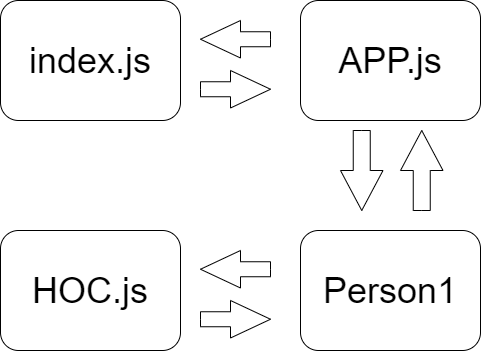

The diagram above was exported from draw.io. Its source (the exported page's mxGraphModel, read from the mxfile embedded in the PNG):
<mxGraphModel dx="1877" dy="541" grid="1" gridSize="10" guides="1" tooltips="1" connect="1" arrows="1" fold="1" page="1" pageScale="1" pageWidth="827" pageHeight="1169" math="0" shadow="0">
  <root>
    <mxCell id="0" />
    <mxCell id="1" parent="0" />
    <mxCell id="qgXjv3SsraSvNxQVDTuu-1" value="&lt;font style=&quot;font-size: 36px;&quot;&gt;index.js&lt;/font&gt;" style="rounded=1;whiteSpace=wrap;html=1;" vertex="1" parent="1">
      <mxGeometry x="-90" y="40" width="180" height="120" as="geometry" />
    </mxCell>
    <mxCell id="qgXjv3SsraSvNxQVDTuu-3" value="" style="html=1;shadow=0;dashed=0;align=center;verticalAlign=middle;shape=mxgraph.arrows2.arrow;dy=0.6;dx=40;notch=0;" vertex="1" parent="1">
      <mxGeometry x="110" y="110" width="70" height="37.5" as="geometry" />
    </mxCell>
    <mxCell id="qgXjv3SsraSvNxQVDTuu-4" value="&lt;font style=&quot;font-size: 36px;&quot;&gt;APP.js&lt;/font&gt;" style="rounded=1;whiteSpace=wrap;html=1;" vertex="1" parent="1">
      <mxGeometry x="210" y="40" width="180" height="120" as="geometry" />
    </mxCell>
    <mxCell id="qgXjv3SsraSvNxQVDTuu-7" value="&lt;font style=&quot;font-size: 36px;&quot;&gt;Person1&lt;/font&gt;" style="rounded=1;whiteSpace=wrap;html=1;" vertex="1" parent="1">
      <mxGeometry x="210" y="270" width="180" height="120" as="geometry" />
    </mxCell>
    <mxCell id="qgXjv3SsraSvNxQVDTuu-8" value="" style="html=1;shadow=0;dashed=0;align=center;verticalAlign=middle;shape=mxgraph.arrows2.arrow;dy=0.6;dx=40;direction=south;notch=0;" vertex="1" parent="1">
      <mxGeometry x="250" y="170" width="42.5" height="80" as="geometry" />
    </mxCell>
    <mxCell id="qgXjv3SsraSvNxQVDTuu-9" value="&lt;font style=&quot;font-size: 36px;&quot;&gt;HOC.js&lt;/font&gt;" style="rounded=1;whiteSpace=wrap;html=1;" vertex="1" parent="1">
      <mxGeometry x="-90" y="270" width="180" height="120" as="geometry" />
    </mxCell>
    <mxCell id="qgXjv3SsraSvNxQVDTuu-10" value="" style="html=1;shadow=0;dashed=0;align=center;verticalAlign=middle;shape=mxgraph.arrows2.arrow;dy=0.6;dx=40;notch=0;rotation=-180;" vertex="1" parent="1">
      <mxGeometry x="110" y="60" width="70" height="37.5" as="geometry" />
    </mxCell>
    <mxCell id="qgXjv3SsraSvNxQVDTuu-12" value="" style="html=1;shadow=0;dashed=0;align=center;verticalAlign=middle;shape=mxgraph.arrows2.arrow;dy=0.6;dx=40;direction=south;notch=0;rotation=-180;" vertex="1" parent="1">
      <mxGeometry x="310" y="170" width="42.5" height="80" as="geometry" />
    </mxCell>
    <mxCell id="qgXjv3SsraSvNxQVDTuu-13" value="" style="html=1;shadow=0;dashed=0;align=center;verticalAlign=middle;shape=mxgraph.arrows2.arrow;dy=0.6;dx=40;notch=0;rotation=-180;" vertex="1" parent="1">
      <mxGeometry x="110" y="290" width="70" height="37.5" as="geometry" />
    </mxCell>
    <mxCell id="qgXjv3SsraSvNxQVDTuu-14" value="" style="html=1;shadow=0;dashed=0;align=center;verticalAlign=middle;shape=mxgraph.arrows2.arrow;dy=0.6;dx=40;notch=0;" vertex="1" parent="1">
      <mxGeometry x="110" y="340" width="70" height="37.5" as="geometry" />
    </mxCell>
  </root>
</mxGraphModel>